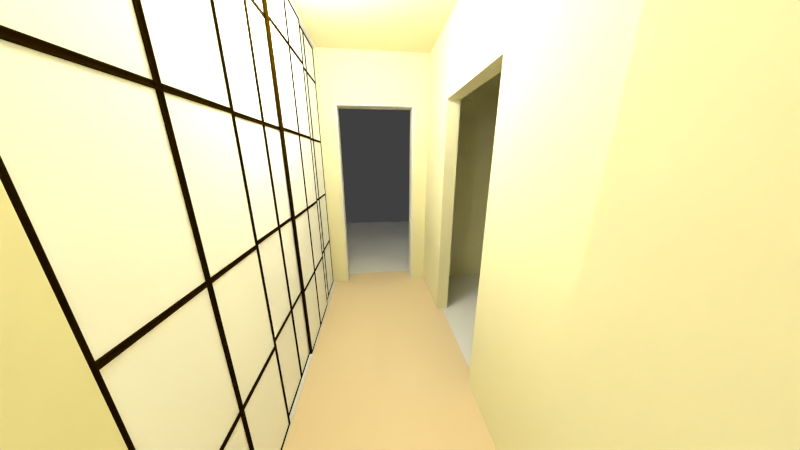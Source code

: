 # Source: mieszkanie.blend  (saved by Blender 2.70.0; exported with 4.5.12 LTS)
import bpy
from mathutils import Matrix  # noqa: F401  (used for matrix-valued properties, if any)

bpy.ops.wm.read_factory_settings(use_empty=True)
scene = bpy.context.scene
scene.name = 'Scene'

# ---- collections
col_collection_1 = bpy.data.collections.new('Collection 1'); scene.collection.children.link(col_collection_1)
col_collection_5 = bpy.data.collections.new('Collection 5'); scene.collection.children.link(col_collection_5)
col_collection_5.hide_render = True
col_collection_5.hide_viewport = True

# ---- materials (node trees are filled in below, after node groups)
mat_mirror = bpy.data.materials.new('Mirror')
mat_mirror.alpha_threshold = 0.0
mat_mirror.use_transparent_shadow = False
mat_mirror.diffuse_color = (1.0, 1.0, 1.0, 1.0)
mat_mirror.roughness = 0.5
mat_mirror.line_color = (0.0, 0.0, 0.0, 1.0)
mat_plastic_dull_bl = bpy.data.materials.new('plastic_dull_bl')
mat_plastic_dull_bl.alpha_threshold = 0.0
mat_plastic_dull_bl.use_transparent_shadow = False
mat_plastic_dull_bl.diffuse_color = (0.01885, 0.009501, 0.0, 1.0)
mat_plastic_dull_bl.specular_color = (0.7111, 0.7111, 0.7111)
mat_plastic_dull_bl.roughness = 0.5
mat_plastic_dull_bl.specular_intensity = 0.3154
mat_plastic_dull_bl.line_color = (0.0, 0.0, 0.0, 1.0)
mat_wall = bpy.data.materials.new('Wall')
mat_wall.alpha_threshold = 0.0
mat_wall.use_transparent_shadow = False
mat_wall.preview_render_type = 'FLAT'
mat_wall.diffuse_color = (0.8594, 0.8145, 0.5247, 1.0)
mat_wall.roughness = 0.5
mat_wall.specular_intensity = 0.07166
mat_wall.line_color = (0.0, 0.0, 0.0, 1.0)
mat_metal_aluminum = bpy.data.materials.new('METAL aluminum')
mat_tile = bpy.data.materials.new('tile')
mat_parquet = bpy.data.materials.new('Parquet')
mat_parquet.alpha_threshold = 0.0
mat_parquet.use_transparent_shadow = False
mat_parquet.diffuse_color = (0.7948, 0.6381, 0.4183, 1.0)
mat_parquet.roughness = 0.5
mat_parquet.specular_intensity = 0.4
mat_parquet.line_color = (0.0, 0.0, 0.0, 1.0)

# ---- material node trees

# ---- world
world_world = bpy.data.worlds.new('World'); scene.world = world_world
world_world.color = (0.05088, 0.05088, 0.05088)
world_world.use_sun_shadow = False
world_world.sun_shadow_jitter_overblur = 0.0
world_world.cycles.sampling_method = 'MANUAL'
world_world.cycles.sample_map_resolution = 256

# ---- cameras
cam_camera = bpy.data.cameras.new('Camera')
cam_camera.clip_end = 100.0
cam_camera.lens = 13.0
cam_camera.sensor_width = 45.49
cam_camera.sensor_height = 18.0
cam_camera.ortho_scale = 7.314
cam_camera.dof.focus_distance = 0.0
cam_camera.dof.aperture_fstop = 128.0

# ---- lights
light_point_001 = bpy.data.lights.new('Point.001', 'POINT')
light_point_001.transmission_factor = 0.0
light_point_001.energy = 50.0
light_point_001.shadow_buffer_clip_start = 0.5
light_point_001.shadow_soft_size = 0.1
light_point_001.shadow_maximum_resolution = 0.006
light_point_001.use_absolute_resolution = True
light_point_001.cycles.use_multiple_importance_sampling = False
light_point = bpy.data.lights.new('Point', 'POINT')
light_point.transmission_factor = 0.0
light_point.energy = 50.0
light_point.shadow_buffer_clip_start = 0.5
light_point.shadow_soft_size = 0.1
light_point.shadow_maximum_resolution = 0.006
light_point.use_absolute_resolution = True
light_point.cycles.use_multiple_importance_sampling = False
light_sun = bpy.data.lights.new('Sun', 'POINT')
light_sun.transmission_factor = 0.0
light_sun.energy = 100.0
light_sun.shadow_buffer_clip_start = 0.5
light_sun.shadow_soft_size = 0.1
light_sun.shadow_maximum_resolution = 0.006
light_sun.use_absolute_resolution = True
light_sun.cycles.use_multiple_importance_sampling = False
light_lamp = bpy.data.lights.new('Lamp', 'POINT')
light_lamp.transmission_factor = 0.0
light_lamp.cutoff_distance = 30.0
light_lamp.energy = 50.0
light_lamp.shadow_buffer_clip_start = 1.001
light_lamp.shadow_soft_size = 0.1
light_lamp.shadow_maximum_resolution = 0.006
light_lamp.use_absolute_resolution = True
light_lamp.cycles.use_multiple_importance_sampling = False

# ---- meshes
me_mesh = bpy.data.meshes.new('Mesh')
me_mesh.from_pydata([(0.3362, -1.029, 0.006245), (0.3362, -1.03, 0.006245), (0.3362, -1.032, 0.006245), (0.3362, -1.034, 0.004245), (0.3362, -1.039, 0.002245), (0.3362, -1.044, 0.004245), (0.3362, -1.046, 0.006245), (0.3362, -1.048, 0.006245), (0.3362, -1.049, 0.006245), (0.3362, -1.049, -0.003755), (0.3362, -1.049, -0.01376), (0.3362, -1.039, -0.01376), (0.3362, -1.029, -0.01375), (0.3362, -1.029, -0.003755), (-0.3358, -1.029, 0.006245), (-0.3358, -1.03, 0.006245), (-0.3358, -1.032, 0.006245), (-0.3358, -1.034, 0.004245), (-0.3358, -1.039, 0.002245), (-0.3358, -1.044, 0.004245), (-0.3358, -1.046, 0.006245), (-0.3358, -1.048, 0.006245), (-0.3358, -1.049, 0.006245), (-0.3358, -1.049, -0.003755), (-0.3358, -1.049, -0.01376), (-0.3358, -1.039, -0.01376), (-0.3358, -1.029, -0.01375), (-0.3358, -1.029, -0.003755), (0.3362, 0.1711, 0.006245), (0.3362, 0.1704, 0.006245), (0.3362, 0.1677, 0.006245), (0.3362, 0.1657, 0.004245), (0.3362, 0.161, 0.002245), (0.3362, 0.1564, 0.004245), (0.3362, 0.1544, 0.006245), (0.3362, 0.1517, 0.006245), (0.3362, 0.1511, 0.006245), (0.3362, 0.1511, -0.003755), (0.3362, 0.1511, -0.01376), (0.3362, 0.1611, -0.01376), (0.3362, 0.1711, -0.01376), (0.3362, 0.1711, -0.003755), (-0.3358, 0.1711, 0.006245), (-0.3358, 0.1704, 0.006245), (-0.3358, 0.1677, 0.006245), (-0.3358, 0.1657, 0.004245), (-0.3358, 0.161, 0.002245), (-0.3358, 0.1564, 0.004245), (-0.3358, 0.1544, 0.006245), (-0.3358, 0.1517, 0.006245), (-0.3358, 0.1511, 0.006245), (-0.3358, 0.1511, -0.003755), (-0.3358, 0.1511, -0.01376), (-0.3358, 0.1611, -0.01376), (-0.3358, 0.1711, -0.01376), (-0.3358, 0.1711, -0.003755), (0.3362, 0.7711, 0.006245), (0.3362, 0.7704, 0.006245), (0.3362, 0.7677, 0.006245), (0.3362, 0.7657, 0.004245), (0.3362, 0.761, 0.002245), (0.3362, 0.7564, 0.004245), (0.3362, 0.7544, 0.006245), (0.3362, 0.7517, 0.006245), (0.3362, 0.7511, 0.006245), (0.3362, 0.7511, -0.003755), (0.3362, 0.7511, -0.01376), (0.3362, 0.7611, -0.01376), (0.3362, 0.7711, -0.01376), (0.3362, 0.7711, -0.003755), (-0.3358, 0.7711, 0.006245), (-0.3358, 0.7704, 0.006245), (-0.3358, 0.7677, 0.006245), (-0.3358, 0.7657, 0.004245), (-0.3358, 0.761, 0.002245), (-0.3358, 0.7564, 0.004245), (-0.3358, 0.7544, 0.006245), (-0.3358, 0.7517, 0.006245), (-0.3358, 0.7511, 0.006245), (-0.3358, 0.7511, -0.003755), (-0.3358, 0.7511, -0.01376), (-0.3358, 0.7611, -0.01376), (-0.3358, 0.7711, -0.01376), (-0.3358, 0.7711, -0.003755), (0.3362, -0.4289, 0.006245), (0.3362, -0.4296, 0.006245), (0.3362, -0.4323, 0.006245), (0.3362, -0.4343, 0.004245), (0.3362, -0.439, 0.002245), (0.3362, -0.4436, 0.004245), (0.3362, -0.4456, 0.006245), (0.3362, -0.4483, 0.006245), (0.3362, -0.4489, 0.006245), (0.3362, -0.4489, -0.003755), (0.3362, -0.4489, -0.01376), (0.3362, -0.4389, -0.01376), (0.3362, -0.4289, -0.01376), (0.3362, -0.4289, -0.003755), (-0.3358, -0.4289, 0.006245), (-0.3358, -0.4296, 0.006245), (-0.3358, -0.4323, 0.006245), (-0.3358, -0.4343, 0.004245), (-0.3358, -0.439, 0.002245), (-0.3358, -0.4436, 0.004245), (-0.3358, -0.4456, 0.006245), (-0.3358, -0.4483, 0.006245), (-0.3358, -0.4489, 0.006245), (-0.3358, -0.4489, -0.003755), (-0.3358, -0.4489, -0.01376), (-0.3358, -0.4389, -0.01376), (-0.3358, -0.4289, -0.01376), (-0.3358, -0.4289, -0.003755), (-0.009816, 1.351, 0.006245), (-0.009143, 1.351, 0.006245), (-0.006456, 1.351, 0.006245), (-0.004391, 1.351, 0.004245), (0.0002299, 1.351, 0.002245), (0.00485, 1.351, 0.004245), (0.006905, 1.351, 0.006245), (0.009557, 1.351, 0.006245), (0.01018, 1.351, 0.006245), (0.01018, 1.351, -0.003755), (0.01018, 1.351, -0.01376), (0.0001838, 1.351, -0.01376), (-0.009816, 1.351, -0.01376), (-0.009816, 1.351, -0.003755), (-0.009816, -1.352, 0.006245), (-0.009143, -1.352, 0.006245), (-0.006456, -1.352, 0.006245), (-0.004391, -1.352, 0.004245), (0.0002299, -1.352, 0.002245), (0.00485, -1.352, 0.004245), (0.006905, -1.352, 0.006245), (0.009557, -1.352, 0.006245), (0.01018, -1.352, 0.006245), (0.01018, -1.352, -0.003755), (0.01018, -1.352, -0.01375), (0.0001838, -1.352, -0.01375), (-0.009816, -1.352, -0.01375), (-0.009816, -1.352, -0.003755), (-0.3407, -1.36, 0.001186), (0.3393, -1.36, 0.001186), (-0.3407, 1.36, 0.001186), (0.3393, 1.36, 0.001186), (-0.3358, -1.351, 0.006201), (-0.3363, -1.351, 0.006201), (-0.3382, -1.353, 0.006201), (-0.3396, -1.355, 0.004201), (-0.3429, -1.358, 0.002201), (-0.3462, -1.361, 0.004201), (-0.3476, -1.363, 0.006201), (-0.3495, -1.365, 0.006201), (-0.35, -1.365, 0.006201), (-0.35, -1.365, -0.003799), (-0.35, -1.365, -0.0138), (-0.3429, -1.358, -0.0138), (-0.3358, -1.351, -0.0138), (-0.3358, -1.351, -0.003799), (0.3359, -1.351, 0.006201), (0.3364, -1.351, 0.006201), (0.3383, -1.353, 0.006201), (0.3397, -1.355, 0.004201), (0.343, -1.358, 0.002201), (0.3463, -1.361, 0.004201), (0.3477, -1.363, 0.006201), (0.3496, -1.365, 0.006201), (0.35, -1.365, 0.006201), (0.35, -1.365, -0.003799), (0.35, -1.365, -0.0138), (0.343, -1.358, -0.0138), (0.3359, -1.351, -0.0138), (0.3359, -1.351, -0.003799), (0.3359, 1.351, 0.006201), (0.3364, 1.351, 0.006201), (0.3383, 1.353, 0.006201), (0.3397, 1.355, 0.004201), (0.343, 1.358, 0.002201), (0.3463, 1.361, 0.004201), (0.3477, 1.363, 0.006201), (0.3496, 1.365, 0.006201), (0.35, 1.365, 0.006201), (0.35, 1.365, -0.003799), (0.35, 1.365, -0.0138), (0.343, 1.358, -0.0138), (0.3359, 1.351, -0.0138), (0.3359, 1.351, -0.003799), (-0.3358, 1.351, 0.006201), (-0.3363, 1.351, 0.006201), (-0.3382, 1.353, 0.006201), (-0.3396, 1.355, 0.004201), (-0.3429, 1.358, 0.002201), (-0.3462, 1.361, 0.004201), (-0.3476, 1.363, 0.006201), (-0.3495, 1.365, 0.006201), (-0.35, 1.365, 0.006201), (-0.35, 1.365, -0.003799), (-0.35, 1.365, -0.0138), (-0.3429, 1.358, -0.0138), (-0.3358, 1.351, -0.0138), (-0.3358, 1.351, -0.003799)], [], [(0, 13, 27, 14), (13, 12, 26, 27), (12, 11, 25, 26), (11, 10, 24, 25), (10, 9, 23, 24), (9, 8, 22, 23), (8, 7, 21, 22), (7, 6, 20, 21), (6, 5, 19, 20), (5, 4, 18, 19), (4, 3, 17, 18), (3, 2, 16, 17), (2, 1, 15, 16), (1, 0, 14, 15), (28, 41, 55, 42), (41, 40, 54, 55), (40, 39, 53, 54), (39, 38, 52, 53), (38, 37, 51, 52), (37, 36, 50, 51), (36, 35, 49, 50), (35, 34, 48, 49), (34, 33, 47, 48), (33, 32, 46, 47), (32, 31, 45, 46), (31, 30, 44, 45), (30, 29, 43, 44), (29, 28, 42, 43), (56, 69, 83, 70), (69, 68, 82, 83), (68, 67, 81, 82), (67, 66, 80, 81), (66, 65, 79, 80), (65, 64, 78, 79), (64, 63, 77, 78), (63, 62, 76, 77), (62, 61, 75, 76), (61, 60, 74, 75), (60, 59, 73, 74), (59, 58, 72, 73), (58, 57, 71, 72), (57, 56, 70, 71), (84, 97, 111, 98), (97, 96, 110, 111), (96, 95, 109, 110), (95, 94, 108, 109), (94, 93, 107, 108), (93, 92, 106, 107), (92, 91, 105, 106), (91, 90, 104, 105), (90, 89, 103, 104), (89, 88, 102, 103), (88, 87, 101, 102), (87, 86, 100, 101), (86, 85, 99, 100), (85, 84, 98, 99), (112, 125, 139, 126), (125, 124, 138, 139), (124, 123, 137, 138), (123, 122, 136, 137), (122, 121, 135, 136), (121, 120, 134, 135), (120, 119, 133, 134), (119, 118, 132, 133), (118, 117, 131, 132), (117, 116, 130, 131), (116, 115, 129, 130), (115, 114, 128, 129), (114, 113, 127, 128), (113, 112, 126, 127), (140, 141, 143, 142), (144, 158, 171, 157), (145, 159, 158, 144), (146, 160, 159, 145), (147, 161, 160, 146), (148, 162, 161, 147), (149, 163, 162, 148), (150, 164, 163, 149), (151, 165, 164, 150), (152, 166, 165, 151), (153, 167, 166, 152), (154, 168, 167, 153), (155, 169, 168, 154), (156, 170, 169, 155), (157, 171, 170, 156), (158, 172, 185, 171), (159, 173, 172, 158), (160, 174, 173, 159), (161, 175, 174, 160), (162, 176, 175, 161), (163, 177, 176, 162), (164, 178, 177, 163), (165, 179, 178, 164), (166, 180, 179, 165), (167, 181, 180, 166), (168, 182, 181, 167), (169, 183, 182, 168), (170, 184, 183, 169), (171, 185, 184, 170), (172, 186, 199, 185), (173, 187, 186, 172), (174, 188, 187, 173), (175, 189, 188, 174), (176, 190, 189, 175), (177, 191, 190, 176), (178, 192, 191, 177), (179, 193, 192, 178), (180, 194, 193, 179), (181, 195, 194, 180), (182, 196, 195, 181), (183, 197, 196, 182), (184, 198, 197, 183), (185, 199, 198, 184), (186, 144, 157, 199), (187, 145, 144, 186), (188, 146, 145, 187), (189, 147, 146, 188), (190, 148, 147, 189), (191, 149, 148, 190), (192, 150, 149, 191), (193, 151, 150, 192), (194, 152, 151, 193), (195, 153, 152, 194), (196, 154, 153, 195), (197, 155, 154, 196), (198, 156, 155, 197), (199, 157, 156, 198)])
me_mesh.polygons.foreach_set('use_smooth', [0, 0, 0, 0, 0, 0, 0, 0, 0, 0, 0, 0, 0, 0, 0, 0, 0, 0, 0, 0, 0, 0, 0, 0, 0, 0, 0, 0, 0, 0, 0, 0, 0, 0, 0, 0, 0, 0, 0, 0, 0, 0, 0, 0, 0, 0, 0, 0, 0, 0, 0, 0, 0, 0, 0, 0, 0, 0, 0, 0, 0, 0, 0, 0, 0, 0, 0, 0, 0, 0, 0, 1, 1, 1, 1, 1, 1, 1, 1, 1, 1, 1, 1, 1, 1, 1, 1, 1, 1, 1, 1, 1, 1, 1, 1, 1, 1, 1, 1, 1, 1, 1, 1, 1, 1, 1, 1, 1, 1, 1, 1, 1, 1, 1, 1, 1, 1, 1, 1, 1, 1, 1, 1, 1, 1, 1, 1])
me_mesh.polygons.foreach_set('material_index', [1, 1, 1, 1, 1, 1, 1, 1, 1, 1, 1, 1, 1, 1, 1, 1, 1, 1, 1, 1, 1, 1, 1, 1, 1, 1, 1, 1, 1, 1, 1, 1, 1, 1, 1, 1, 1, 1, 1, 1, 1, 1, 1, 1, 1, 1, 1, 1, 1, 1, 1, 1, 1, 1, 1, 1, 1, 1, 1, 1, 1, 1, 1, 1, 1, 1, 1, 1, 1, 1, 0, 1, 1, 1, 1, 1, 1, 1, 1, 1, 1, 1, 1, 1, 1, 1, 1, 1, 1, 1, 1, 1, 1, 1, 1, 1, 1, 1, 1, 1, 1, 1, 1, 1, 1, 1, 1, 1, 1, 1, 1, 1, 1, 1, 1, 1, 1, 1, 1, 1, 1, 1, 1, 1, 1, 1, 1])
me_mesh.materials.append(mat_mirror)
me_mesh.materials.append(mat_plastic_dull_bl)
me_mesh.use_remesh_preserve_volume = False
me_mesh.use_remesh_preserve_attributes = False
me_mesh.use_mirror_vertex_groups = False
me_mesh.update()
me_plane_010 = bpy.data.meshes.new('Plane.010')
me_plane_010.from_pydata([(-1.137, -3.174, -0.04993), (5.123, -3.174, -0.04993), (-1.137, 3.626, -0.04993), (5.123, 3.626, -0.04993), (-1.137, -0.6936, -0.04993), (-1.137, 3.626, -0.04993), (-1.727, -0.6936, -0.04993), (-1.727, 3.626, -0.04993)], [], [(0, 1, 3, 2), (0, 2, 5, 4), (4, 5, 7, 6)])
me_plane_010.materials.append(mat_wall)
me_plane_010.use_remesh_preserve_volume = False
me_plane_010.use_remesh_preserve_attributes = False
me_plane_010.use_mirror_vertex_groups = False
me_plane_010.update()
me_plane_009 = bpy.data.meshes.new('Plane.009')
me_plane_009.from_pydata([(-1.235, -0.025, -0.005), (1.235, -0.025, -0.005), (-1.235, 0.025, -0.005), (1.235, 0.025, -0.005), (-1.235, -0.02, 0.005), (1.235, -0.02, 0.005), (-1.235, 0.02, 0.005), (1.235, 0.02, 0.005)], [], [(0, 2, 3, 1), (4, 5, 7, 6), (3, 2, 6, 7), (1, 3, 7, 5), (0, 1, 5, 4), (2, 0, 4, 6)])
me_plane_009.materials.append(mat_metal_aluminum)
me_plane_009.use_remesh_preserve_volume = False
me_plane_009.use_remesh_preserve_attributes = False
me_plane_009.use_mirror_vertex_groups = False
me_plane_009.update()
me_plane_002 = bpy.data.meshes.new('Plane.002')
me_plane_002.from_pydata([(-1.235, -0.025, -0.005), (1.235, -0.025, -0.005), (-1.235, 0.025, -0.005), (1.235, 0.025, -0.005), (-1.235, -0.02, 0.005), (1.235, -0.02, 0.005), (-1.235, 0.02, 0.005), (1.235, 0.02, 0.005)], [], [(0, 2, 3, 1), (4, 5, 7, 6), (3, 2, 6, 7), (1, 3, 7, 5), (0, 1, 5, 4), (2, 0, 4, 6)])
me_plane_002.materials.append(mat_metal_aluminum)
me_plane_002.use_remesh_preserve_volume = False
me_plane_002.use_remesh_preserve_attributes = False
me_plane_002.use_mirror_vertex_groups = False
me_plane_002.update()
me_plane_001 = bpy.data.meshes.new('Plane.001')
me_plane_001.from_pydata([(1.71, -3.22, 0.0), (-1.17, -3.22, 0.0), (1.71, 1.0, 0.0), (-1.17, 1.0, 0.0), (1.71, -5.71, 0.0), (-1.17, -5.71, 0.0), (2.22, -3.22, 0.0), (2.22, -5.71, 0.0)], [], [(1, 0, 2, 3), (0, 1, 5, 4), (0, 4, 7, 6)])
me_plane_001.materials.append(mat_tile)
me_plane_001.use_remesh_preserve_volume = False
me_plane_001.use_remesh_preserve_attributes = False
me_plane_001.use_mirror_vertex_groups = False
me_plane_001.update()
me_plane_008 = bpy.data.meshes.new('Plane.008')
me_plane_008.from_pydata([(1.0, -1.0, 0.0), (-1.0, -1.0, 0.0), (1.0, 1.0, 0.0), (-1.0, 1.0, 0.0)], [], [(1, 0, 2, 3)])
me_plane_008.materials.append(mat_tile)
me_plane_008.use_remesh_preserve_volume = False
me_plane_008.use_remesh_preserve_attributes = False
me_plane_008.use_mirror_vertex_groups = False
me_plane_008.update()
me_plane_007 = bpy.data.meshes.new('Plane.007')
me_plane_007.from_pydata([(2.98, -1.22, 0.0), (-1.04, -1.22, 0.0), (2.98, 1.2, 0.0), (-1.04, 1.2, 0.0)], [], [(1, 0, 2, 3)])
me_plane_007.materials.append(mat_parquet)
me_plane_007.use_remesh_preserve_volume = False
me_plane_007.use_remesh_preserve_attributes = False
me_plane_007.use_mirror_vertex_groups = False
me_plane_007.update()
me_plane_006 = bpy.data.meshes.new('Plane.006')
me_plane_006.from_pydata([(3.08, -1.47, 0.0), (-0.94, -1.47, 0.0), (3.08, 2.68, 0.0), (-0.94, 2.68, 0.0)], [], [(1, 0, 2, 3)])
me_plane_006.materials.append(mat_parquet)
me_plane_006.use_remesh_preserve_volume = False
me_plane_006.use_remesh_preserve_attributes = False
me_plane_006.use_mirror_vertex_groups = False
me_plane_006.update()
me_plane_005 = bpy.data.meshes.new('Plane.005')
me_plane_005.from_pydata([(1.06, -1.47, 0.0), (-1.04, -1.47, 0.0), (1.06, 0.93, 0.0), (-1.04, 0.93, 0.0)], [], [(1, 0, 2, 3)])
me_plane_005.materials.append(mat_tile)
me_plane_005.use_remesh_preserve_volume = False
me_plane_005.use_remesh_preserve_attributes = False
me_plane_005.use_mirror_vertex_groups = False
me_plane_005.update()
me_plane_004 = bpy.data.meshes.new('Plane.004')
me_plane_004.from_pydata([(1.66, -0.97, 0.0), (-1.09, -0.97, 0.0), (1.66, 0.98, 0.0), (-1.09, 0.98, 0.0)], [], [(1, 0, 2, 3)])
me_plane_004.materials.append(mat_parquet)
me_plane_004.use_remesh_preserve_volume = False
me_plane_004.use_remesh_preserve_attributes = False
me_plane_004.use_mirror_vertex_groups = False
me_plane_004.update()
me_plane_003 = bpy.data.meshes.new('Plane.003')
me_plane_003.from_pydata([(1.66, -1.22, 0.0), (-1.17, -1.22, 0.0), (1.66, 1.0, 0.0), (-1.17, 1.0, 0.0)], [], [(1, 0, 2, 3)])
me_plane_003.materials.append(mat_tile)
me_plane_003.use_remesh_preserve_volume = False
me_plane_003.use_remesh_preserve_attributes = False
me_plane_003.use_mirror_vertex_groups = False
me_plane_003.update()
me_interior_door = bpy.data.meshes.new('Interior door')
me_interior_door.from_pydata([], [], [])
me_interior_door.materials.append(None)
me_interior_door.materials.append(None)
me_interior_door.update()
me_door_frame = bpy.data.meshes.new('Door frame')
me_door_frame.from_pydata([], [], [])
me_door_frame.materials.append(None)
me_door_frame.materials.append(None)
me_door_frame.update()
me_exterior_door_2 = bpy.data.meshes.new('Exterior door 2')
me_exterior_door_2.from_pydata([], [], [])
me_exterior_door_2.materials.append(None)
me_exterior_door_2.materials.append(None)
me_exterior_door_2.materials.append(None)
me_exterior_door_2.update()
me_plane = bpy.data.meshes.new('Plane')
me_plane.from_pydata([(-0.39, 0.09, 0.0), (-0.51, 0.09, 0.0), (-0.39, 0.21, 0.0), (-0.51, 0.21, 0.0), (-0.05, 2.46, 0.0), (-2.98, 0.09, 0.0), (-2.98, 0.21, 0.0), (-0.51, 0.01, 0.0), (-0.39, 0.01, 0.0), (-0.39, 2.21, 0.0), (-0.51, 2.21, 0.0), (-0.39, 2.46, 0.0), (-0.51, 2.46, 0.0), (3.17, 2.21, 0.0), (3.17, 2.46, 0.0), (-2.31, 2.21, 0.0), (-2.31, 2.46, 0.0), (-2.31, 2.21, 0.0), (-2.98, 1.74, 0.0), (-3.28, 0.09, 0.0), (-3.28, 0.21, 0.0), (3.57, 2.21, 0.0), (-3.28, 1.74, 0.0), (-2.98, 2.21, 0.0), (-3.28, 2.21, 0.0), (-2.31, 1.74, 0.0), (-2.98, 2.46, 0.0), (-3.28, 2.46, 0.0), (3.57, 2.46, 0.0), (3.17, 1.91, 0.0), (3.57, 1.91, 0.0), (3.17, 1.91, 0.0), (3.57, 1.91, 0.0), (3.17, 1.01, 0.0), (3.57, 1.01, 0.0), (3.17, -1.59, 0.0), (3.57, -1.59, 0.0), (3.17, -3.39, 0.0), (3.57, -3.39, 0.0), (3.17, -4.09, 0.0), (3.57, -4.09, 0.0), (3.17, -4.09, 0.0), (3.57, -4.09, 0.0), (3.17, -4.34, 0.0), (3.57, -4.34, 0.0), (0.27, -4.09, 0.0), (0.27, -4.34, 0.0), (-0.39, -4.09, 0.0), (-0.39, -4.34, 0.0), (-0.51, -4.09, 0.0), (-0.51, -4.34, 0.0), (-0.83, -4.09, 0.0), (-0.83, -4.34, 0.0), (-0.83, -4.09, 0.0), (-0.83, -4.34, 0.0), (-0.83, -4.09, 0.0), (-0.83, -4.34, 0.0), (-2.44, -4.09, 0.0), (-2.44, -4.34, 0.0), (-2.69, -4.09, 0.0), (-2.69, -4.34, 0.0), (-2.44, -2.27, 0.0), (-2.69, -2.27, 0.0), (-2.44, -1.86, 0.0), (-2.69, -1.86, 0.0), (-2.44, -1.74, 0.0), (-2.69, -1.74, 0.0), (-2.98, -1.86, 0.0), (-2.98, -1.74, 0.0), (-2.98, 0.09, 0.0), (-3.28, 0.09, 0.0), (-3.28, -1.86, 0.0), (-3.28, -1.74, 0.0), (-2.98, 0.09, 0.0), (-3.28, 0.09, 0.0), (-2.98, -0.98, 0.0), (-3.28, -0.98, 0.0), (-2.98, -0.08, 0.0), (-3.28, -0.08, 0.0), (-0.39, -1.86, 0.0), (-0.51, -1.86, 0.0), (-0.39, -1.74, 0.0), (-0.51, -1.74, 0.0), (-0.39, -1.14, 0.0), (-0.51, -1.14, 0.0), (-0.83, -3.56, 0.0), (-0.51, -3.56, 0.0), (-0.39, -3.56, 0.0), (-0.51, -0.11, 0.0), (-0.39, -0.11, 0.0), (0.91, -0.11, 0.0), (0.91, 0.01, 0.0), (-2.25, 0.09, 0.0), (-2.25, 0.21, 0.0), (-1.35, 0.09, 0.0), (-1.35, 0.21, 0.0), (-0.39, 0.09, 2.75), (-0.51, 0.09, 2.75), (-0.39, 0.21, 2.75), (-0.51, 0.21, 2.75), (-0.05, 2.46, 0.0), (-2.98, 0.09, 2.75), (-2.98, 0.21, 2.75), (-0.51, 0.01, 2.75), (-0.39, 0.01, 2.75), (-0.39, 2.21, 2.75), (-0.51, 2.21, 2.75), (-0.39, 2.46, 2.75), (-0.51, 2.46, 2.75), (3.17, 2.21, 2.75), (3.17, 2.46, 2.75), (-2.31, 2.21, 2.75), (-2.31, 2.46, 2.75), (-2.31, 2.21, 2.75), (-2.98, 1.74, 2.75), (-3.28, 0.09, 2.75), (-3.28, 0.21, 2.75), (3.57, 2.21, 2.75), (-3.28, 1.74, 2.75), (-2.98, 2.21, 2.75), (-3.28, 2.21, 2.75), (-2.31, 1.74, 2.75), (-2.98, 2.46, 2.75), (-3.28, 2.46, 2.75), (3.57, 2.46, 2.75), (3.17, 1.91, 2.75), (3.57, 1.91, 2.75), (3.17, 1.91, 2.75), (3.57, 1.91, 2.75), (3.17, 1.01, 2.75), (3.57, 1.01, 2.75), (3.17, -1.59, 2.75), (3.57, -1.59, 2.75), (3.17, -3.39, 2.75), (3.57, -3.39, 2.75), (3.17, -4.09, 2.75), (3.57, -4.09, 2.75), (3.17, -4.09, 2.75), (3.57, -4.09, 2.75), (3.17, -4.34, 2.75), (3.57, -4.34, 2.75), (0.27, -4.09, 2.75), (0.27, -4.34, 2.75), (-0.39, -4.09, 2.75), (-0.39, -4.34, 2.75), (-0.51, -4.09, 2.75), (-0.51, -4.34, 2.75), (-0.83, -4.09, 2.75), (-0.83, -4.34, 2.75), (-0.83, -4.09, 2.75), (-0.83, -4.34, 2.75), (-0.83, -4.09, 2.75), (-0.83, -4.34, 2.75), (-2.44, -4.09, 2.75), (-2.44, -4.34, 2.75), (-2.69, -4.09, 2.75), (-2.69, -4.34, 2.75), (-2.44, -2.27, 2.75), (-2.69, -2.27, 2.75), (-2.44, -1.86, 2.75), (-2.69, -1.86, 2.75), (-2.44, -1.74, 2.75), (-2.69, -1.74, 2.75), (-2.98, -1.86, 2.75), (-2.98, -1.74, 2.75), (-2.98, 0.09, 2.75), (-3.28, 0.09, 2.75), (-3.28, -1.86, 2.75), (-3.28, -1.74, 2.75), (-2.98, 0.09, 2.75), (-3.28, 0.09, 2.75), (-2.98, -0.98, 2.75), (-3.28, -0.98, 2.75), (-2.98, -0.08, 2.75), (-3.28, -0.08, 2.75), (-0.39, -1.86, 2.75), (-0.51, -1.86, 2.75), (-0.39, -1.74, 2.75), (-0.51, -1.74, 2.75), (-0.39, -1.14, 2.75), (-0.51, -1.14, 2.75), (-0.83, -3.56, 2.75), (-0.51, -3.56, 2.75), (-0.39, -3.56, 2.75), (-0.51, -0.11, 2.75), (-0.39, -0.11, 2.75), (0.91, -0.11, 2.75), (0.91, 0.01, 2.75), (-2.25, 0.09, 2.75), (-2.25, 0.21, 2.75), (-1.35, 0.09, 2.75), (-1.35, 0.21, 2.75), (3.17, 1.91, 2.23), (3.57, 1.91, 2.23), (3.17, 1.01, 2.23), (3.57, 1.01, 2.23), (3.17, -1.59, 2.23), (3.57, -1.59, 2.23), (3.17, -3.39, 2.23), (3.57, -3.39, 2.23), (-2.25, 0.09, 2.13), (-2.25, 0.21, 2.13), (-1.35, 0.09, 2.13), (-1.35, 0.21, 2.13), (-2.98, -0.98, 2.23), (-3.28, -0.98, 2.23), (-2.98, -0.08, 2.23), (-3.28, -0.08, 2.23)], [(4, 100)], [(1, 3, 2, 0), (6, 93, 92, 5), (0, 8, 7, 1), (3, 10, 9, 2), (10, 12, 11, 9), (11, 14, 13, 9), (10, 15, 16, 12), (16, 15, 23, 26), (5, 19, 20, 6), (14, 28, 21, 13), (17, 15, 23, 18, 25), (24, 27, 26, 23), (20, 22, 18, 6), (22, 24, 23, 18), (21, 30, 29, 13), (30, 32, 31, 29), (129, 130, 195, 194), (34, 36, 35, 33), (37, 133, 134, 38), (38, 40, 39, 37), (40, 42, 41, 39), (42, 44, 43, 41), (43, 46, 45, 41), (46, 48, 47, 45), (48, 50, 49, 47), (50, 52, 51, 49), (52, 54, 53, 51), (54, 56, 55, 53), (51, 57, 58, 52), (57, 59, 60, 58), (57, 61, 62, 59), (61, 63, 64, 62), (63, 65, 66, 64), (66, 68, 67, 64), (5, 69, 70, 19), (68, 72, 71, 67), (19, 74, 73, 5), (68, 75, 76, 72), (69, 77, 78, 70), (8, 91, 90, 89), (80, 82, 81, 79), (82, 84, 83, 81), (183, 87, 86, 182), (51, 85, 86, 49), (8, 89, 88, 7), (49, 86, 87, 47), (1, 94, 95, 3), (97, 96, 98, 99), (102, 101, 188, 189), (96, 97, 103, 104), (99, 98, 105, 106), (106, 105, 107, 108), (107, 105, 109, 110), (106, 108, 112, 111), (112, 122, 119, 111), (101, 102, 116, 115), (110, 109, 117, 124), (113, 121, 114, 119, 111), (120, 119, 122, 123), (116, 102, 114, 118), (118, 114, 119, 120), (117, 109, 125, 126), (126, 125, 127, 128), (130, 128, 193, 195), (130, 129, 131, 132), (134, 132, 197, 199), (134, 133, 135, 136), (136, 135, 137, 138), (138, 137, 139, 140), (139, 137, 141, 142), (142, 141, 143, 144), (144, 143, 145, 146), (146, 145, 147, 148), (148, 147, 149, 150), (150, 149, 151, 152), (147, 148, 154, 153), (153, 154, 156, 155), (153, 155, 158, 157), (157, 158, 160, 159), (159, 160, 162, 161), (162, 160, 163, 164), (101, 115, 166, 165), (164, 163, 167, 168), (115, 101, 169, 170), (164, 168, 172, 171), (165, 166, 174, 173), (172, 171, 204, 205), (104, 185, 186, 187), (176, 175, 177, 178), (178, 177, 179, 180), (79, 175, 176, 80), (147, 145, 182, 181), (104, 103, 184, 185), (145, 143, 183, 182), (97, 99, 191, 190), (24, 22, 118, 120), (174, 78, 77, 173), (30, 21, 117, 126), (85, 51, 147, 181), (22, 20, 116, 118), (70, 78, 174, 166), (11, 12, 108, 107), (3, 95, 191, 99), (28, 14, 110, 124), (57, 51, 147, 153), (63, 159, 176, 80), (45, 47, 143, 141), (72, 76, 172, 168), (90, 91, 187, 186), (56, 54, 150, 152), (83, 84, 180, 179), (15, 17, 113, 111), (41, 45, 141, 137), (5, 73, 169, 101), (8, 0, 96, 104), (66, 65, 161, 162), (26, 27, 123, 122), (54, 52, 148, 150), (12, 16, 112, 108), (67, 71, 167, 163), (25, 15, 111, 121), (52, 50, 146, 148), (9, 13, 109, 105), (39, 41, 137, 135), (19, 70, 166, 115), (50, 48, 144, 146), (77, 69, 165, 173), (37, 39, 135, 133), (64, 67, 163, 160), (94, 1, 97, 190), (60, 59, 155, 156), (161, 178, 176, 159), (48, 46, 142, 144), (75, 68, 164, 171), (2, 9, 105, 98), (197, 196, 198, 199), (93, 6, 102, 189), (6, 18, 114, 102), (81, 83, 179, 177), (20, 19, 115, 116), (46, 43, 139, 142), (74, 19, 115, 170), (1, 7, 103, 97), (33, 35, 131, 129), (91, 8, 104, 187), (55, 56, 152, 151), (79, 81, 177, 175), (15, 10, 106, 111), (44, 42, 138, 140), (5, 92, 188, 101), (128, 127, 192, 193), (62, 64, 160, 158), (88, 89, 185, 184), (16, 26, 122, 112), (14, 11, 107, 110), (42, 40, 136, 138), (69, 5, 101, 165), (0, 2, 98, 96), (29, 31, 127, 125), (59, 62, 158, 155), (86, 85, 181, 182), (25, 18, 114, 121), (172, 76, 75, 171), (40, 38, 134, 136), (68, 66, 162, 164), (13, 29, 125, 109), (58, 60, 156, 154), (65, 82, 178, 161), (21, 28, 124, 117), (10, 3, 99, 106), (133, 134, 199, 198), (95, 94, 190, 191), (52, 58, 154, 148), (84, 82, 178, 180), (36, 34, 130, 132), (89, 90, 186, 185), (27, 24, 120, 123), (53, 55, 151, 149), (73, 74, 170, 169), (92, 93, 189, 188), (193, 192, 194, 195), (63, 61, 157, 159), (17, 25, 121, 113), (51, 53, 149, 147), (47, 87, 183, 143), (43, 44, 140, 139), (71, 72, 168, 167), (32, 30, 126, 128), (61, 57, 153, 157), (7, 88, 184, 103), (127, 129, 194, 192), (30, 126, 127, 31), (33, 129, 130, 34), (129, 127, 128, 130), (132, 131, 196, 197), (131, 133, 198, 196), (133, 134, 132, 131), (35, 131, 132, 36), (189, 191, 203, 201), (82, 65, 63, 80), (203, 202, 200, 201), (191, 190, 202, 203), (190, 188, 200, 202), (188, 189, 201, 200), (191, 190, 188, 189), (206, 207, 205, 204), (171, 173, 206, 204), (173, 174, 207, 206), (174, 172, 205, 207), (174, 173, 171, 172)])
me_plane.materials.append(mat_wall)
me_plane.use_remesh_preserve_volume = False
me_plane.use_remesh_preserve_attributes = False
me_plane.use_mirror_vertex_groups = False
me_plane.update()

# ---- curves / text
cu_beziercurve_003 = bpy.data.curves.new('BezierCurve.003', 'CURVE')
cu_beziercurve_003.dimensions = '3D'
_sp = cu_beziercurve_003.splines.new('BEZIER'); _sp.bezier_points.add(3)
_sp.bezier_points.foreach_set('co', [-1.0, -0.1, -7.55e-09, -1.0, 2.23, 0.0, -6.056e-22, 2.23, 0.0, 4.235e-23, -0.1, -7.55e-09])
_sp.bezier_points.foreach_set('handle_left', [-1.0, -0.1, -7.55e-09, -1.0, 2.23, 0.0, -1.622e-21, 2.23, 0.0, 4.235e-23, 0.5, -7.55e-09])
_sp.bezier_points.foreach_set('handle_right', [-1.0, -0.1, -7.55e-09, -1.0, 2.23, 0.0, -6.056e-22, 2.23, 0.0, 4.235e-23, -1.1, -7.55e-09])
for _p, _l, _r in zip(_sp.bezier_points, ['ALIGNED', 'ALIGNED', 'ALIGNED', 'ALIGNED'], ['ALIGNED', 'ALIGNED', 'ALIGNED', 'ALIGNED']): _p.handle_left_type = _l; _p.handle_right_type = _r
_sp.order_u = 0
_sp.order_v = 0
_sp.resolution_u = 1
_sp.use_cyclic_u = True
_sp.use_smooth = False
cu_beziercurve_003.use_path_clamp = True
cu_beziercurve_003.bevel_mode = 'OBJECT'
cu_beziercurve_003.bevel_resolution = 0
cu_beziercurve_003.fill_mode = 'HALF'
cu_beziercurve_002 = bpy.data.curves.new('BezierCurve.002', 'CURVE')
cu_beziercurve_002.dimensions = '2D'
_sp = cu_beziercurve_002.splines.new('BEZIER'); _sp.bezier_points.add(4)
_sp.bezier_points.foreach_set('co', [-0.0005317, 0.8334, 0.0, 0.3031, 0.5298, 0.0, 0.3031, -0.07742, 0.0, -0.000532, -0.381, 0.0, -0.1017, -0.381, 0.0])
_sp.bezier_points.foreach_set('handle_left', [-0.1019, 0.8334, 0.0, 0.3031, 0.8334, 0.0, 0.3031, 0.02377, 0.0, 0.3031, -0.381, 0.0, -0.0005348, -0.381, 0.0])
_sp.bezier_points.foreach_set('handle_right', [0.3031, 0.8334, 0.0, 0.3031, 0.4286, 0.0, 0.3031, -0.369, 0.0, -0.1017, -0.381, 0.0, -0.2029, -0.381, 0.0])
for _p, _l, _r in zip(_sp.bezier_points, ['ALIGNED', 'ALIGNED', 'ALIGNED', 'ALIGNED', 'ALIGNED'], ['ALIGNED', 'ALIGNED', 'ALIGNED', 'ALIGNED', 'ALIGNED']): _p.handle_left_type = _l; _p.handle_right_type = _r
_sp.order_u = 0
_sp.order_v = 0
_sp.resolution_u = 5
cu_beziercurve_002.use_path = True
cu_beziercurve_002.use_path_clamp = True
cu_beziercurve_002.bevel_resolution = 0
cu_beziercurve_002.fill_mode = 'BOTH'

# ---- objects
ob_beziercurve_005 = bpy.data.objects.new('BezierCurve.005', me_mesh)
ob_beziercurve_004 = bpy.data.objects.new('BezierCurve.004', me_mesh)
ob_beziercurve_003 = bpy.data.objects.new('BezierCurve.003', me_mesh)
ob_beziercurve_002 = bpy.data.objects.new('BezierCurve.002', me_mesh)
ob_sufit = bpy.data.objects.new('Sufit', me_plane_010)
ob_plane_001 = bpy.data.objects.new('Plane.001', me_plane_009)
ob_plane = bpy.data.objects.new('Plane', me_plane_002)
ob_podloga_lazienka_001 = bpy.data.objects.new('Podloga_lazienka.001', me_plane_001)
ob_beziercurve_001 = bpy.data.objects.new('BezierCurve.001', cu_beziercurve_003)
ob_podloga_balkon = bpy.data.objects.new('Podloga_balkon', me_plane_008)
ob_podloga_sypialnia = bpy.data.objects.new('Podloga_sypialnia', me_plane_007)
ob_podloga_salon = bpy.data.objects.new('Podloga_salon', me_plane_006)
ob_podloga_kuchnia = bpy.data.objects.new('Podloga_kuchnia', me_plane_005)
ob_podloga_przedpokoj = bpy.data.objects.new('Podloga_przedpokoj', me_plane_004)
ob_podloga_lazienka = bpy.data.objects.new('Podloga_lazienka', me_plane_003)
ob_interior_door_proxy = bpy.data.objects.new('Interior door_proxy', me_interior_door)
ob_door_frame_proxy = bpy.data.objects.new('Door frame_proxy', me_door_frame)
ob_exterior_door_2_proxy = bpy.data.objects.new('Exterior door 2_proxy', me_exterior_door_2)
ob_point_001 = bpy.data.objects.new('Point.001', light_point_001)
ob_point = bpy.data.objects.new('Point', light_point)
ob_sun = bpy.data.objects.new('Sun', light_sun)
ob_sciany = bpy.data.objects.new('Sciany', me_plane)
ob_lamp = bpy.data.objects.new('Lamp', light_lamp)
ob_camera = bpy.data.objects.new('Camera', cam_camera)
ob_beziercurve = bpy.data.objects.new('BezierCurve', cu_beziercurve_002)

# ---- transforms, parenting, visibility, modifiers, constraints
ob_beziercurve_005.location = (-3.102, -0.151, 1.375)
ob_beziercurve_005.rotation_euler = (-1.571, 0.0, 0.0)
ob_beziercurve_005.lineart.crease_threshold = 0.0
ob_beziercurve_004.location = (-3.629, -0.171, 1.375)
ob_beziercurve_004.rotation_euler = (-1.571, 0.0, 0.0)
ob_beziercurve_004.lineart.crease_threshold = 0.0
ob_beziercurve_003.location = (-2.531, -0.171, 1.375)
ob_beziercurve_003.rotation_euler = (-1.571, 0.0, 0.0)
ob_beziercurve_003.lineart.crease_threshold = 0.0
ob_beziercurve_002.location = (-1.86, -0.1502, 1.375)
ob_beziercurve_002.rotation_euler = (-1.571, 0.0, 0.0)
ob_beziercurve_002.lineart.crease_threshold = 0.0
ob_sufit.location = (-2.553, -0.1664, 2.8)
ob_sufit.hide_viewport = True
ob_sufit.hide_select = True
ob_sufit.lineart.crease_threshold = 0.0
ob_plane_001.location = (-2.745, -0.165, 2.745)
ob_plane_001.rotation_euler = (-3.142, 0.0, 0.0)
ob_plane_001.lineart.crease_threshold = 0.0
ob_plane.location = (-2.745, -0.165, 0.005)
ob_plane.lineart.crease_threshold = 0.0
ob_podloga_lazienka_001.location = (-5.91, 2.37, 0.0)
ob_podloga_lazienka_001.lineart.crease_threshold = 0.0
ob_beziercurve_001.location = (-4.03, 0.02109, 0.0)
ob_beziercurve_001.rotation_euler = (1.571, 0.0, -1.571)
ob_beziercurve_001.scale = (0.9, 1.0, 1.0)
ob_beziercurve_001.show_texture_space = True
ob_beziercurve_001.lineart.crease_threshold = 0.0
ob_podloga_balkon.location = (3.57, -1.5, 0.0)
ob_podloga_balkon.lineart.crease_threshold = 0.0
ob_podloga_sypialnia.location = (-0.41, 2.17, 0.0)
ob_podloga_sypialnia.lineart.crease_threshold = 0.0
ob_podloga_salon.location = (-0.51, -1.73, 0.0)
ob_podloga_salon.lineart.crease_threshold = 0.0
ob_podloga_kuchnia.location = (-2.51, -1.73, 0.0)
ob_podloga_kuchnia.lineart.crease_threshold = 0.0
ob_podloga_przedpokoj.location = (-3.11, 0.17, 0.0)
ob_podloga_przedpokoj.lineart.crease_threshold = 0.0
ob_podloga_lazienka.location = (-3.11, 2.37, 0.0)
ob_podloga_lazienka.lineart.crease_threshold = 0.0
ob_interior_door_proxy.location = (-3.183, 1.096, 1.084)
ob_interior_door_proxy.rotation_euler = (0.0, 0.0, -0.1745)
ob_interior_door_proxy.scale = (-0.1549, 0.1549, 0.1548)
ob_interior_door_proxy.lineart.crease_threshold = 0.0
ob_door_frame_proxy.location = (-2.8, 1.15, 1.033)
ob_door_frame_proxy.scale = (-0.1549, 0.1239, 0.155)
ob_door_frame_proxy.lineart.crease_threshold = 0.0
ob_exterior_door_2_proxy.location = (-4.03, 0.04065, 1.11)
ob_exterior_door_2_proxy.rotation_euler = (0.0, -0.0, -1.571)
ob_exterior_door_2_proxy.scale = (0.1439, 0.1599, 0.1554)
ob_exterior_door_2_proxy.lineart.crease_threshold = 0.0
ob_point_001.location = (0.1, 1.9, 2.6)
ob_point_001.lineart.crease_threshold = 0.0
ob_point.location = (-2.6, 0.2, 2.5)
ob_point.lineart.crease_threshold = 0.0
ob_sun.location = (5.4, -3.6, 4.2)
ob_sun.lineart.crease_threshold = 0.0
ob_sciany.location = (-1.0, 1.0, 0.0)
ob_sciany.lineart.crease_threshold = 0.0
ob_lamp.location = (1.0, -1.7, 2.3)
ob_lamp.rotation_euler = (0.6503, 0.05522, 1.866)
ob_lamp.lock_rotations_4d = False
ob_lamp.empty_display_type = 'ARROWS'
ob_lamp.color = (0.0, 0.0, 0.0, 0.0)
ob_lamp.lineart.crease_threshold = 0.0
ob_camera.location = (-1.087, 0.4302, 1.621)
ob_camera.rotation_euler = (1.292, -2.078e-05, 1.459)
ob_camera.scale = (1.0, 1.0, 1.0)
ob_camera.lock_rotations_4d = False
ob_camera.empty_display_type = 'ARROWS'
ob_camera.color = (0.0, 0.0, 0.0, 0.0)
ob_camera.display_type = 'WIRE'
ob_camera.lineart.crease_threshold = 0.0
ob_beziercurve.location = (-4.093, 0.02098, 0.002921)
ob_beziercurve.rotation_euler = (0.0, 0.0, -4.712)
ob_beziercurve.scale = (0.09881, 0.09881, 0.09881)
ob_beziercurve.lineart.crease_threshold = 0.0
cu_beziercurve_003.bevel_object = ob_beziercurve

# ---- collection membership
col_collection_1.objects.link(ob_beziercurve_005)
col_collection_1.objects.link(ob_beziercurve_004)
col_collection_1.objects.link(ob_beziercurve_003)
col_collection_1.objects.link(ob_beziercurve_002)
col_collection_1.objects.link(ob_sufit)
col_collection_1.objects.link(ob_plane_001)
col_collection_1.objects.link(ob_plane)
col_collection_1.objects.link(ob_podloga_lazienka_001)
col_collection_1.objects.link(ob_beziercurve_001)
col_collection_1.objects.link(ob_podloga_balkon)
col_collection_1.objects.link(ob_podloga_sypialnia)
col_collection_1.objects.link(ob_podloga_salon)
col_collection_1.objects.link(ob_podloga_kuchnia)
col_collection_1.objects.link(ob_podloga_przedpokoj)
col_collection_1.objects.link(ob_podloga_lazienka)
col_collection_1.objects.link(ob_interior_door_proxy)
col_collection_1.objects.link(ob_door_frame_proxy)
col_collection_1.objects.link(ob_exterior_door_2_proxy)
col_collection_1.objects.link(ob_point_001)
col_collection_1.objects.link(ob_point)
col_collection_1.objects.link(ob_sun)
col_collection_1.objects.link(ob_sciany)
col_collection_1.objects.link(ob_lamp)
col_collection_1.objects.link(ob_camera)
col_collection_5.objects.link(ob_beziercurve)

# ---- scene / render settings (as saved in the file)
scene.camera = ob_camera
scene.frame_start = 1; scene.frame_end = 250; scene.frame_set(1)
scene.render.engine = 'BLENDER_EEVEE_NEXT'
scene.render.image_settings.color_mode = 'RGB'
scene.render.image_settings.compression = 90
scene.render.resolution_x = 1280
scene.render.resolution_y = 720
scene.render.dither_intensity = 0.0
scene.render.bake_margin = 2
scene.cycles.use_denoising = False
scene.cycles.samples = 10
scene.cycles.sampling_pattern = 'TABULATED_SOBOL'
scene.cycles.light_sampling_threshold = 0.0
scene.cycles.use_adaptive_sampling = False
scene.cycles.use_light_tree = False
scene.cycles.blur_glossy = 0.0
scene.cycles.volume_bounces = 1
scene.cycles.pixel_filter_type = 'GAUSSIAN'
scene.cycles.sample_clamp_indirect = 0.0
scene.view_settings.view_transform = 'Standard'
bpy.context.view_layer.update()
